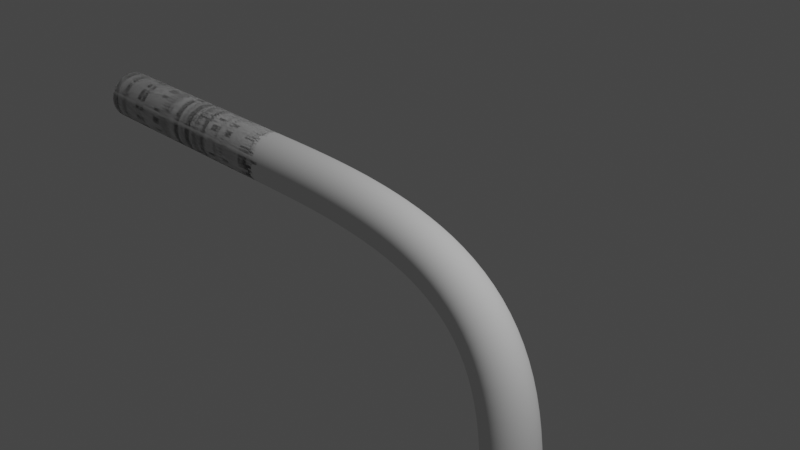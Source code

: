 # Source: pipe.blend  (saved by Blender 3.4.6; exported with 4.5.12 LTS)
import bpy
from mathutils import Matrix  # noqa: F401  (used for matrix-valued properties, if any)

bpy.ops.wm.read_factory_settings(use_empty=True)
scene = bpy.context.scene
scene.name = 'Scene'

# ---- collections
col_collection = bpy.data.collections.new('Collection'); scene.collection.children.link(col_collection)

# ---- world
world_world = bpy.data.worlds.new('World'); scene.world = world_world
world_world.use_nodes = True; world_world.node_tree.nodes.clear()
_N = world_world.node_tree.nodes; _L = world_world.node_tree.links
n0 = _N.new('ShaderNodeOutputWorld'); n0.name = 'World Output'; n0.location = (300, 300)
n1 = _N.new('ShaderNodeBackground'); n1.name = 'Background'; n1.location = (10, 300)
n1.inputs[0].default_value = (0.05088, 0.05088, 0.05088, 1.0)
_L.new(n1.outputs[0], n0.inputs[0])
n0.is_active_output = True
world_world.color = (0.05088, 0.05088, 0.05088)
world_world.use_sun_shadow = False
world_world.sun_shadow_jitter_overblur = 0.0

# ---- cameras
cam_camera = bpy.data.cameras.new('Camera')
cam_camera.clip_end = 100.0
cam_camera.ortho_scale = 7.314

# ---- lights
light_light = bpy.data.lights.new('Light', 'POINT')
light_light.transmission_factor = 0.0
light_light.energy = 1000.0
light_light.shadow_soft_size = 0.1
light_light.shadow_maximum_resolution = 0.006
light_light.use_absolute_resolution = True

# ---- curves / text
cu_nurbspath = bpy.data.curves.new('NurbsPath', 'CURVE')
cu_nurbspath.dimensions = '3D'
_sp = cu_nurbspath.splines.new('NURBS'); _sp.points.add(10)
_sp.points.foreach_set('co', [-2.0, 0.0, 0.0, 1.0, -5.81, 0.0, 0.0, 1.0, -4.81, 0.0, 0.0, 1.0, -3.81, 0.0, 0.0, 1.0, -2.81, 0.0, 0.0, 1.0, -1.81, 0.0, 0.0, 1.0, 2.0, 0.0, 0.0, 1.0, 2.094, -0.6503, -2.924, 1.0, 2.094, -0.6503, -5.977, 1.0, 2.094, -0.6503, -6.696, 1.0, 2.094, -0.6503, -7.42, 1.0])
_sp.points.foreach_set('radius', [0.2995, 0.2995, 0.2995, 0.2995, 0.2995, 0.2995, 0.2995, 0.2995, 0.2995, 0.2995, 0.2995])
_sp.order_u = 5
_sp.order_v = 0
_sp.use_endpoint_u = True
cu_nurbspath.use_path = True
cu_nurbspath.bevel_mode = 'OBJECT'
cu_nurbspath.bevel_profile.use_clip = True
cu_nurbspath.fill_mode = 'FULL'
cu_beziercircle_001 = bpy.data.curves.new('BezierCircle.001', 'CURVE')
cu_beziercircle_001.dimensions = '3D'
_sp = cu_beziercircle_001.splines.new('BEZIER'); _sp.bezier_points.add(3)
_sp.bezier_points.foreach_set('co', [-1.0, 0.0, 0.0, 0.0, 1.0, 0.0, 1.0, 0.0, 0.0, 0.0, -1.0, 0.0])
_sp.bezier_points.foreach_set('handle_left', [-1.0, -0.5521, 0.0, -0.5521, 1.0, 0.0, 1.0, 0.5521, 0.0, 0.5521, -1.0, 0.0])
_sp.bezier_points.foreach_set('handle_right', [-1.0, 0.5521, 0.0, 0.5521, 1.0, 0.0, 1.0, -0.5521, 0.0, -0.5521, -1.0, 0.0])
for _p, _l, _r in zip(_sp.bezier_points, ['AUTO', 'AUTO', 'AUTO', 'AUTO'], ['AUTO', 'AUTO', 'AUTO', 'AUTO']): _p.handle_left_type = _l; _p.handle_right_type = _r
_sp.order_u = 0
_sp.order_v = 0
_sp.use_cyclic_u = True
cu_beziercircle_001.use_path = True
cu_beziercircle_001.fill_mode = 'FULL'

# ---- objects
ob_light = bpy.data.objects.new('Light', light_light)
ob_camera = bpy.data.objects.new('Camera', cam_camera)
ob_nurbspath = bpy.data.objects.new('NurbsPath', cu_nurbspath)
ob_beziercircle = bpy.data.objects.new('BezierCircle', cu_beziercircle_001)

# ---- transforms, parenting, visibility, modifiers, constraints
ob_light.location = (4.076, 1.005, 5.904)
ob_light.rotation_euler = (0.6503, 0.05522, 1.866)
ob_light.lock_rotations_4d = False
ob_light.empty_display_type = 'ARROWS'
ob_light.color = (0.0, 0.0, 0.0, 0.0)
ob_light.lineart.crease_threshold = 0.0
ob_camera.location = (7.359, -6.926, 4.958)
ob_camera.rotation_euler = (1.109, 0.0, 0.8149)
ob_camera.lock_rotations_4d = False
ob_camera.empty_display_type = 'ARROWS'
ob_camera.color = (0.0, 0.0, 0.0, 0.0)
ob_camera.display_type = 'WIRE'
ob_camera.lineart.crease_threshold = 0.0
ob_nurbspath.location = (0.0, 0.0, 0.0)
ob_beziercircle.location = (0.0, 0.0, 0.0)
cu_nurbspath.bevel_object = ob_beziercircle

# ---- collection membership
col_collection.objects.link(ob_light)
col_collection.objects.link(ob_camera)
col_collection.objects.link(ob_nurbspath)
col_collection.objects.link(ob_beziercircle)

# ---- scene / render settings (as saved in the file)
scene.camera = ob_camera
scene.frame_start = 1; scene.frame_end = 250; scene.frame_set(1)
scene.render.engine = 'BLENDER_EEVEE_NEXT'
scene.cycles.sampling_pattern = 'TABULATED_SOBOL'
scene.cycles.use_light_tree = False
scene.view_settings.view_transform = 'Filmic'
bpy.context.view_layer.update()

